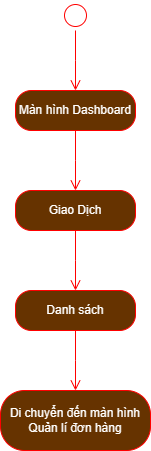

The diagram above was exported from draw.io. Its source (the exported page's mxGraphModel, read from the mxfile embedded in the PNG):
<mxGraphModel dx="969" dy="534" grid="1" gridSize="10" guides="1" tooltips="1" connect="1" arrows="1" fold="1" page="1" pageScale="1" pageWidth="850" pageHeight="1100" math="0" shadow="0">
  <root>
    <mxCell id="0" />
    <mxCell id="1" parent="0" />
    <mxCell id="BnZLI7xoTS612w2QMO_R-3" value="" style="ellipse;html=1;shape=startState;fillColor=#FFFFFF;strokeColor=#ff0000;" vertex="1" parent="1">
      <mxGeometry x="425" y="120" width="30" height="30" as="geometry" />
    </mxCell>
    <mxCell id="BnZLI7xoTS612w2QMO_R-4" value="" style="edgeStyle=orthogonalEdgeStyle;html=1;verticalAlign=bottom;endArrow=open;endSize=8;strokeColor=#ff0000;rounded=0;" edge="1" source="BnZLI7xoTS612w2QMO_R-3" parent="1">
      <mxGeometry relative="1" as="geometry">
        <mxPoint x="440" y="210" as="targetPoint" />
      </mxGeometry>
    </mxCell>
    <mxCell id="BnZLI7xoTS612w2QMO_R-5" value="&lt;font color=&quot;#ffffff&quot;&gt;Màn hình Dashboard&lt;/font&gt;" style="rounded=1;whiteSpace=wrap;html=1;arcSize=40;fontColor=#000000;fillColor=#663300;strokeColor=#ff0000;" vertex="1" parent="1">
      <mxGeometry x="380" y="210" width="120" height="40" as="geometry" />
    </mxCell>
    <mxCell id="BnZLI7xoTS612w2QMO_R-6" value="" style="edgeStyle=orthogonalEdgeStyle;html=1;verticalAlign=bottom;endArrow=open;endSize=8;strokeColor=#ff0000;rounded=0;" edge="1" source="BnZLI7xoTS612w2QMO_R-5" parent="1">
      <mxGeometry relative="1" as="geometry">
        <mxPoint x="440" y="310" as="targetPoint" />
      </mxGeometry>
    </mxCell>
    <mxCell id="BnZLI7xoTS612w2QMO_R-7" value="&lt;font color=&quot;#ffffff&quot;&gt;Giao Dịch&lt;/font&gt;" style="rounded=1;whiteSpace=wrap;html=1;arcSize=40;fontColor=#000000;fillColor=#663300;strokeColor=#ff0000;" vertex="1" parent="1">
      <mxGeometry x="380" y="310" width="120" height="40" as="geometry" />
    </mxCell>
    <mxCell id="BnZLI7xoTS612w2QMO_R-8" value="" style="edgeStyle=orthogonalEdgeStyle;html=1;verticalAlign=bottom;endArrow=open;endSize=8;strokeColor=#ff0000;rounded=0;" edge="1" source="BnZLI7xoTS612w2QMO_R-7" parent="1">
      <mxGeometry relative="1" as="geometry">
        <mxPoint x="440" y="410" as="targetPoint" />
      </mxGeometry>
    </mxCell>
    <mxCell id="BnZLI7xoTS612w2QMO_R-9" value="&lt;font color=&quot;#ffffff&quot;&gt;Danh sách&lt;/font&gt;" style="rounded=1;whiteSpace=wrap;html=1;arcSize=40;fontColor=#000000;fillColor=#663300;strokeColor=#ff0000;" vertex="1" parent="1">
      <mxGeometry x="380" y="410" width="120" height="40" as="geometry" />
    </mxCell>
    <mxCell id="BnZLI7xoTS612w2QMO_R-10" value="" style="edgeStyle=orthogonalEdgeStyle;html=1;verticalAlign=bottom;endArrow=open;endSize=8;strokeColor=#ff0000;rounded=0;" edge="1" source="BnZLI7xoTS612w2QMO_R-9" parent="1">
      <mxGeometry relative="1" as="geometry">
        <mxPoint x="440" y="510" as="targetPoint" />
      </mxGeometry>
    </mxCell>
    <mxCell id="BnZLI7xoTS612w2QMO_R-11" value="&lt;font color=&quot;#ffffff&quot;&gt;Di chuyển đến màn hình Quản lí đơn hàng&lt;/font&gt;" style="rounded=1;whiteSpace=wrap;html=1;arcSize=40;fontColor=#000000;fillColor=#663300;strokeColor=#ff0000;" vertex="1" parent="1">
      <mxGeometry x="365" y="510" width="150" height="60" as="geometry" />
    </mxCell>
  </root>
</mxGraphModel>